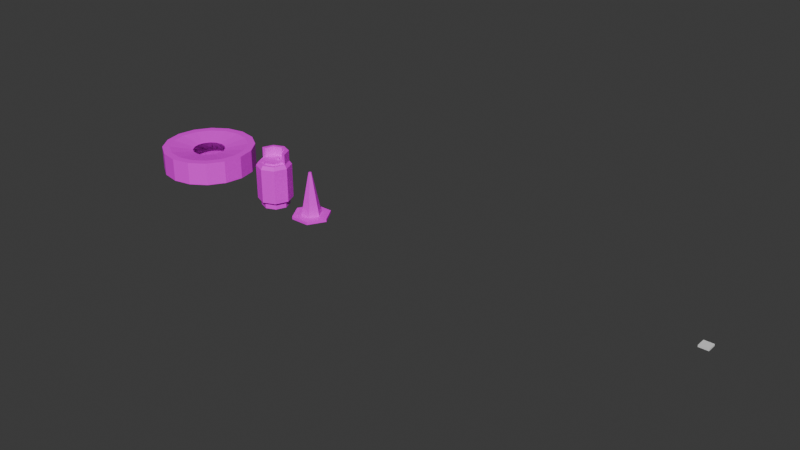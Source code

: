 # Source: randomProps.blend  (saved by Blender 4.1.24; exported with 4.5.12 LTS)
import bpy
from mathutils import Matrix  # noqa: F401  (used for matrix-valued properties, if any)

bpy.ops.wm.read_factory_settings(use_empty=True)
scene = bpy.context.scene
scene.name = 'Scene'

# ---- collections
col_collection = bpy.data.collections.new('Collection'); scene.collection.children.link(col_collection)

# ---- images (referenced by path relative to the original .blend; pixels are not part of the script)
import os
ASSET_DIR = os.environ.get("B2B_ASSET_DIR", "")  # directory of the original .blend (textures are referenced by path, not embedded)
HERE = os.path.dirname(os.path.abspath(__file__))  # packed textures are extracted next to this script under _unpacked/

def load_image(name, relpath, width, height, colorspace="sRGB"):
    """Load a texture the original file referenced (path relative to the .blend, or extracted next to this script)."""
    p = next((c for c in (os.path.join(HERE, relpath), os.path.join(ASSET_DIR, relpath)) if relpath and os.path.exists(c)), "")
    if p:
        img = bpy.data.images.load(p, check_existing=True)
        img.name = name
    else:  # same state as the original file: an image datablock whose file is absent (Cycles renders it pink)
        img = bpy.data.images.new(name, width, height)
        img.source = "FILE"
        img.filepath = "//" + (relpath or name)
    img.colorspace_settings.name = colorspace
    return img
img_sans_titre_png = load_image('Sans titre.png', 'Sans titre.png', 1024, 1024, 'sRGB')

# ---- materials (node trees are filled in below, after node groups)
mat_material_001 = bpy.data.materials.new('Material.001')
mat_material_001.use_transparent_shadow = False

# ---- material node trees
mat_material_001.use_nodes = True; mat_material_001.node_tree.nodes.clear()
_N = mat_material_001.node_tree.nodes; _L = mat_material_001.node_tree.links
n0 = _N.new('ShaderNodeBsdfPrincipled'); n0.name = 'Principled BSDF'; n0.location = (10, 300)
n1 = _N.new('ShaderNodeOutputMaterial'); n1.name = 'Material Output'; n1.location = (300, 300)
n2 = _N.new('ShaderNodeTexImage'); n2.name = 'Image Texture'; n2.location = (-473, 98)
n2.image = img_sans_titre_png
n2.interpolation = 'Closest'
_L.new(n0.outputs[0], n1.inputs[0])
_L.new(n2.outputs[0], n0.inputs[0])
n1.is_active_output = True

# ---- world
world_world = bpy.data.worlds.new('World'); scene.world = world_world
world_world.use_nodes = True; world_world.node_tree.nodes.clear()
_N = world_world.node_tree.nodes; _L = world_world.node_tree.links
n0 = _N.new('ShaderNodeOutputWorld'); n0.name = 'World Output'; n0.location = (300, 300)
n1 = _N.new('ShaderNodeBackground'); n1.name = 'Background'; n1.location = (10, 300)
n1.inputs[0].default_value = (0.05088, 0.05088, 0.05088, 1.0)
_L.new(n1.outputs[0], n0.inputs[0])
n0.is_active_output = True
world_world.color = (0.05088, 0.05088, 0.05088)
world_world.use_sun_shadow = False
world_world.sun_shadow_jitter_overblur = 0.0

# ---- meshes
me_cylinder = bpy.data.meshes.new('Cylinder')
me_cylinder.from_pydata([(6.687e-10, 0.7607, -0.7607), (6.687e-10, 0.7607, 0.7607), (0.2911, 0.7028, -0.7607), (0.2911, 0.7028, 0.7607), (0.5379, 0.5379, -0.7607), (0.5379, 0.5379, 0.7607), (0.7028, 0.2911, -0.7607), (0.7028, 0.2911, 0.7607), (0.7607, 4.458e-10, -0.7607), (0.7607, 4.458e-10, 0.7607), (0.7028, -0.2911, -0.7607), (0.7028, -0.2911, 0.7607), (0.5379, -0.5379, -0.7607), (0.5379, -0.5379, 0.7607), (0.2911, -0.7028, -0.7607), (0.2911, -0.7028, 0.7607), (6.687e-10, -0.7607, -0.7607), (6.687e-10, -0.7607, 0.7607), (-0.2911, -0.7028, -0.7607), (-0.2911, -0.7028, 0.7607), (-0.5379, -0.5379, -0.7607), (-0.5379, -0.5379, 0.7607), (-0.7028, -0.2911, -0.7607), (-0.7028, -0.2911, 0.7607), (-0.7607, 4.458e-10, -0.7607), (-0.7607, 4.458e-10, 0.7607), (-0.7028, 0.2911, -0.7607), (-0.7028, 0.2911, 0.7607), (-0.5379, 0.5379, -0.7607), (-0.5379, 0.5379, 0.7607), (-0.2911, 0.7028, -0.7607), (-0.2911, 0.7028, 0.7607), (0.2911, 0.7028, 1.134), (6.687e-10, 0.7607, 1.134), (-0.2911, 0.7028, 1.134), (-0.5379, 0.5379, 1.134), (-0.7028, 0.2911, 1.134), (-0.7607, 4.458e-10, 1.134), (-0.7028, -0.2911, 1.134), (-0.5379, -0.5379, 1.134), (-0.2911, -0.7028, 1.134), (6.687e-10, -0.7607, 1.134), (0.2911, -0.7028, 1.134), (0.5379, -0.5379, 1.134), (0.7028, -0.2911, 1.134), (0.7607, 4.458e-10, 1.134), (0.7028, 0.2911, 1.134), (0.5379, 0.5379, 1.134), (6.687e-10, 0.7607, -1.1), (0.2911, 0.7028, -1.1), (0.5379, 0.5379, -1.1), (0.7028, 0.2911, -1.1), (0.7607, 4.458e-10, -1.1), (0.7028, -0.2911, -1.1), (0.5379, -0.5379, -1.1), (0.2911, -0.7028, -1.1), (6.687e-10, -0.7607, -1.1), (-0.2911, -0.7028, -1.1), (-0.5379, -0.5379, -1.1), (-0.7028, -0.2911, -1.1), (-0.7607, 4.458e-10, -1.1), (-0.7028, 0.2911, -1.1), (-0.5379, 0.5379, -1.1), (-0.2911, 0.7028, -1.1), (0.2444, 0.5899, 1.134), (6.687e-10, 0.6385, 1.134), (-0.2444, 0.5899, 1.134), (-0.4515, 0.4515, 1.134), (-0.5899, 0.2444, 1.134), (-0.6385, 4.458e-10, 1.134), (-0.5899, -0.2444, 1.134), (-0.4515, -0.4515, 1.134), (-0.2444, -0.5899, 1.134), (6.687e-10, -0.6385, 1.134), (0.2444, -0.5899, 1.134), (0.4515, -0.4515, 1.134), (0.5899, -0.2444, 1.134), (0.6385, 4.458e-10, 1.134), (0.5899, 0.2444, 1.134), (0.4515, 0.4515, 1.134), (6.687e-10, 0.6385, -1.1), (0.2444, 0.5899, -1.1), (0.4515, 0.4515, -1.1), (0.5899, 0.2444, -1.1), (0.6385, 4.458e-10, -1.1), (0.5899, -0.2444, -1.1), (0.4515, -0.4515, -1.1), (0.2444, -0.5899, -1.1), (6.687e-10, -0.6385, -1.1), (-0.2444, -0.5899, -1.1), (-0.4515, -0.4515, -1.1), (-0.5899, -0.2444, -1.1), (-0.6385, 4.458e-10, -1.1), (-0.5899, 0.2444, -1.1), (-0.4515, 0.4515, -1.1), (-0.2444, 0.5899, -1.1), (0.1007, 0.2432, 0.7607), (6.687e-10, 0.2632, 0.7607), (-0.1007, 0.2432, 0.7607), (-0.1861, 0.1861, 0.7607), (-0.2432, 0.1007, 0.7607), (-0.2632, 4.458e-10, 0.7607), (-0.2432, -0.1007, 0.7607), (-0.1861, -0.1861, 0.7607), (-0.1007, -0.2432, 0.7607), (6.687e-10, -0.2632, 0.7607), (0.1007, -0.2432, 0.7607), (0.1861, -0.1861, 0.7607), (0.2432, -0.1007, 0.7607), (0.2632, 4.458e-10, 0.7607), (0.2432, 0.1007, 0.7607), (0.1861, 0.1861, 0.7607), (6.687e-10, 0.2632, -0.7607), (0.1007, 0.2432, -0.7607), (0.1861, 0.1861, -0.7607), (0.2432, 0.1007, -0.7607), (0.2632, 4.458e-10, -0.7607), (0.2432, -0.1007, -0.7607), (0.1861, -0.1861, -0.7607), (0.1007, -0.2432, -0.7607), (6.687e-10, -0.2632, -0.7607), (-0.1007, -0.2432, -0.7607), (-0.1861, -0.1861, -0.7607), (-0.2432, -0.1007, -0.7607), (-0.2632, 4.458e-10, -0.7607), (-0.2432, 0.1007, -0.7607), (-0.1861, 0.1861, -0.7607), (-0.1007, 0.2432, -0.7607)], [], [(0, 1, 3, 2), (2, 3, 5, 4), (4, 5, 7, 6), (6, 7, 9, 8), (8, 9, 11, 10), (10, 11, 13, 12), (12, 13, 15, 14), (14, 15, 17, 16), (16, 17, 19, 18), (18, 19, 21, 20), (20, 21, 23, 22), (22, 23, 25, 24), (24, 25, 27, 26), (26, 27, 29, 28), (28, 29, 31, 30), (30, 31, 1, 0), (3, 1, 33, 32), (1, 31, 34, 33), (31, 29, 35, 34), (29, 27, 36, 35), (27, 25, 37, 36), (25, 23, 38, 37), (23, 21, 39, 38), (21, 19, 40, 39), (19, 17, 41, 40), (17, 15, 42, 41), (15, 13, 43, 42), (13, 11, 44, 43), (11, 9, 45, 44), (9, 7, 46, 45), (7, 5, 47, 46), (5, 3, 32, 47), (0, 2, 49, 48), (2, 4, 50, 49), (4, 6, 51, 50), (6, 8, 52, 51), (8, 10, 53, 52), (10, 12, 54, 53), (12, 14, 55, 54), (14, 16, 56, 55), (16, 18, 57, 56), (18, 20, 58, 57), (20, 22, 59, 58), (22, 24, 60, 59), (24, 26, 61, 60), (26, 28, 62, 61), (28, 30, 63, 62), (30, 0, 48, 63), (32, 33, 65, 64), (33, 34, 66, 65), (34, 35, 67, 66), (35, 36, 68, 67), (36, 37, 69, 68), (37, 38, 70, 69), (38, 39, 71, 70), (39, 40, 72, 71), (40, 41, 73, 72), (41, 42, 74, 73), (42, 43, 75, 74), (43, 44, 76, 75), (44, 45, 77, 76), (45, 46, 78, 77), (46, 47, 79, 78), (47, 32, 64, 79), (48, 49, 81, 80), (49, 50, 82, 81), (50, 51, 83, 82), (51, 52, 84, 83), (52, 53, 85, 84), (53, 54, 86, 85), (54, 55, 87, 86), (55, 56, 88, 87), (56, 57, 89, 88), (57, 58, 90, 89), (58, 59, 91, 90), (59, 60, 92, 91), (60, 61, 93, 92), (61, 62, 94, 93), (62, 63, 95, 94), (63, 48, 80, 95), (64, 65, 97, 96), (65, 66, 98, 97), (66, 67, 99, 98), (67, 68, 100, 99), (68, 69, 101, 100), (69, 70, 102, 101), (70, 71, 103, 102), (71, 72, 104, 103), (72, 73, 105, 104), (73, 74, 106, 105), (74, 75, 107, 106), (75, 76, 108, 107), (76, 77, 109, 108), (77, 78, 110, 109), (78, 79, 111, 110), (79, 64, 96, 111), (80, 81, 113, 112), (81, 82, 114, 113), (82, 83, 115, 114), (83, 84, 116, 115), (84, 85, 117, 116), (85, 86, 118, 117), (86, 87, 119, 118), (87, 88, 120, 119), (88, 89, 121, 120), (89, 90, 122, 121), (90, 91, 123, 122), (91, 92, 124, 123), (92, 93, 125, 124), (93, 94, 126, 125), (94, 95, 127, 126), (95, 80, 112, 127)])
_uv = me_cylinder.uv_layers.new(name='UVMap')
_uv.uv.foreach_set('vector', [0.2458, 0.6877, 0.2458, 0.7461, 0.2386, 0.7461, 0.2386, 0.6877, 0.2386, 0.6877, 0.2386, 0.7461, 0.2313, 0.7461, 0.2313, 0.6877, 0.2313, 0.6877, 0.2313, 0.7461, 0.224, 0.7461, 0.224, 0.6877, 0.224, 0.6877, 0.224, 0.7461, 0.2167, 0.7461, 0.2167, 0.6877, 0.2167, 0.6877, 0.2167, 0.7461, 0.2094, 0.7461, 0.2094, 0.6877, 0.2094, 0.6877, 0.2094, 0.7461, 0.2021, 0.7461, 0.2021, 0.6877, 0.2021, 0.6877, 0.2021, 0.7461, 0.1948, 0.7461, 0.1948, 0.6877, 0.1948, 0.6877, 0.1948, 0.7461, 0.1875, 0.7461, 0.1875, 0.6877, 0.1875, 0.6877, 0.1875, 0.7461, 0.1802, 0.7461, 0.1802, 0.6877, 0.1802, 0.6877, 0.1802, 0.7461, 0.1729, 0.7461, 0.1729, 0.6877, 0.1729, 0.6877, 0.1729, 0.7461, 0.1656, 0.7461, 0.1656, 0.6877, 0.1656, 0.6877, 0.1656, 0.7461, 0.1583, 0.7461, 0.1583, 0.6877, 0.1583, 0.6877, 0.1583, 0.7461, 0.151, 0.7461, 0.151, 0.6877, 0.151, 0.6877, 0.151, 0.7461, 0.1437, 0.7461, 0.1437, 0.6877, 0.1437, 0.6877, 0.1437, 0.7461, 0.1364, 0.7461, 0.1364, 0.6877, 0.1364, 0.6877, 0.1364, 0.7461, 0.1291, 0.7461, 0.1291, 0.6877, 0.169, 0.6844, 0.1583, 0.6866, 0.1583, 0.6866, 0.169, 0.6844, 0.1583, 0.6866, 0.1476, 0.6844, 0.1476, 0.6844, 0.1583, 0.6866, 0.1476, 0.6844, 0.1385, 0.6784, 0.1385, 0.6784, 0.1476, 0.6844, 0.1385, 0.6784, 0.1324, 0.6693, 0.1324, 0.6693, 0.1385, 0.6784, 0.1324, 0.6693, 0.1303, 0.6586, 0.1303, 0.6586, 0.1324, 0.6693, 0.1303, 0.6586, 0.1324, 0.6478, 0.1324, 0.6478, 0.1303, 0.6586, 0.1324, 0.6478, 0.1385, 0.6387, 0.1385, 0.6387, 0.1324, 0.6478, 0.1385, 0.6387, 0.1476, 0.6327, 0.1476, 0.6327, 0.1385, 0.6387, 0.1476, 0.6327, 0.1583, 0.6305, 0.1583, 0.6305, 0.1476, 0.6327, 0.1583, 0.6305, 0.169, 0.6327, 0.169, 0.6327, 0.1583, 0.6305, 0.169, 0.6327, 0.1781, 0.6387, 0.1781, 0.6387, 0.169, 0.6327, 0.1781, 0.6387, 0.1842, 0.6478, 0.1842, 0.6478, 0.1781, 0.6387, 0.1842, 0.6478, 0.1863, 0.6586, 0.1863, 0.6586, 0.1842, 0.6478, 0.1863, 0.6586, 0.1842, 0.6693, 0.1842, 0.6693, 0.1863, 0.6586, 0.1842, 0.6693, 0.1781, 0.6784, 0.1781, 0.6784, 0.1842, 0.6693, 0.1781, 0.6784, 0.169, 0.6844, 0.169, 0.6844, 0.1781, 0.6784, 0.2167, 0.6866, 0.2274, 0.6844, 0.2274, 0.6844, 0.2167, 0.6866, 0.2274, 0.6844, 0.2365, 0.6784, 0.2365, 0.6784, 0.2274, 0.6844, 0.2365, 0.6784, 0.2425, 0.6693, 0.2425, 0.6693, 0.2365, 0.6784, 0.2425, 0.6693, 0.2447, 0.6586, 0.2447, 0.6586, 0.2425, 0.6693, 0.2447, 0.6586, 0.2425, 0.6478, 0.2425, 0.6478, 0.2447, 0.6586, 0.2425, 0.6478, 0.2365, 0.6387, 0.2365, 0.6387, 0.2425, 0.6478, 0.2365, 0.6387, 0.2274, 0.6327, 0.2274, 0.6327, 0.2365, 0.6387, 0.2274, 0.6327, 0.2167, 0.6305, 0.2167, 0.6305, 0.2274, 0.6327, 0.2167, 0.6305, 0.2059, 0.6327, 0.2059, 0.6327, 0.2167, 0.6305, 0.2059, 0.6327, 0.1969, 0.6387, 0.1969, 0.6387, 0.2059, 0.6327, 0.1969, 0.6387, 0.1908, 0.6478, 0.1908, 0.6478, 0.1969, 0.6387, 0.1908, 0.6478, 0.1886, 0.6586, 0.1886, 0.6586, 0.1908, 0.6478, 0.1886, 0.6586, 0.1908, 0.6693, 0.1908, 0.6693, 0.1886, 0.6586, 0.1908, 0.6693, 0.1969, 0.6784, 0.1969, 0.6784, 0.1908, 0.6693, 0.1969, 0.6784, 0.2059, 0.6844, 0.2059, 0.6844, 0.1969, 0.6784, 0.2059, 0.6844, 0.2167, 0.6866, 0.2167, 0.6866, 0.2059, 0.6844, 0.169, 0.6844, 0.1583, 0.6866, 0.1583, 0.6821, 0.1673, 0.6803, 0.1583, 0.6866, 0.1476, 0.6844, 0.1493, 0.6803, 0.1583, 0.6821, 0.1476, 0.6844, 0.1385, 0.6784, 0.1417, 0.6752, 0.1493, 0.6803, 0.1385, 0.6784, 0.1324, 0.6693, 0.1366, 0.6676, 0.1417, 0.6752, 0.1324, 0.6693, 0.1303, 0.6586, 0.1348, 0.6586, 0.1366, 0.6676, 0.1303, 0.6586, 0.1324, 0.6478, 0.1366, 0.6496, 0.1348, 0.6586, 0.1324, 0.6478, 0.1385, 0.6387, 0.1417, 0.6419, 0.1366, 0.6496, 0.1385, 0.6387, 0.1476, 0.6327, 0.1493, 0.6368, 0.1417, 0.6419, 0.1476, 0.6327, 0.1583, 0.6305, 0.1583, 0.635, 0.1493, 0.6368, 0.1583, 0.6305, 0.169, 0.6327, 0.1673, 0.6368, 0.1583, 0.635, 0.169, 0.6327, 0.1781, 0.6387, 0.1749, 0.6419, 0.1673, 0.6368, 0.1781, 0.6387, 0.1842, 0.6478, 0.18, 0.6496, 0.1749, 0.6419, 0.1842, 0.6478, 0.1863, 0.6586, 0.1818, 0.6586, 0.18, 0.6496, 0.1863, 0.6586, 0.1842, 0.6693, 0.18, 0.6676, 0.1818, 0.6586, 0.1842, 0.6693, 0.1781, 0.6784, 0.1749, 0.6752, 0.18, 0.6676, 0.1781, 0.6784, 0.169, 0.6844, 0.1673, 0.6803, 0.1749, 0.6752, 0.2167, 0.6866, 0.2274, 0.6844, 0.2257, 0.6803, 0.2167, 0.6821, 0.2274, 0.6844, 0.2365, 0.6784, 0.2333, 0.6752, 0.2257, 0.6803, 0.2365, 0.6784, 0.2425, 0.6693, 0.2384, 0.6676, 0.2333, 0.6752, 0.2425, 0.6693, 0.2447, 0.6586, 0.2402, 0.6586, 0.2384, 0.6676, 0.2447, 0.6586, 0.2425, 0.6478, 0.2384, 0.6496, 0.2402, 0.6586, 0.2425, 0.6478, 0.2365, 0.6387, 0.2333, 0.6419, 0.2384, 0.6496, 0.2365, 0.6387, 0.2274, 0.6327, 0.2257, 0.6368, 0.2333, 0.6419, 0.2274, 0.6327, 0.2167, 0.6305, 0.2167, 0.635, 0.2257, 0.6368, 0.2167, 0.6305, 0.2059, 0.6327, 0.2077, 0.6368, 0.2167, 0.635, 0.2059, 0.6327, 0.1969, 0.6387, 0.2, 0.6419, 0.2077, 0.6368, 0.1969, 0.6387, 0.1908, 0.6478, 0.1949, 0.6496, 0.2, 0.6419, 0.1908, 0.6478, 0.1886, 0.6586, 0.1931, 0.6586, 0.1949, 0.6496, 0.1886, 0.6586, 0.1908, 0.6693, 0.1949, 0.6676, 0.1931, 0.6586, 0.1908, 0.6693, 0.1969, 0.6784, 0.2, 0.6752, 0.1949, 0.6676, 0.1969, 0.6784, 0.2059, 0.6844, 0.2077, 0.6803, 0.2, 0.6752, 0.2059, 0.6844, 0.2167, 0.6866, 0.2167, 0.6821, 0.2077, 0.6803, 0.1673, 0.6803, 0.1583, 0.6821, 0.1583, 0.6683, 0.162, 0.6675, 0.1583, 0.6821, 0.1493, 0.6803, 0.1546, 0.6675, 0.1583, 0.6683, 0.1493, 0.6803, 0.1417, 0.6752, 0.1514, 0.6654, 0.1546, 0.6675, 0.1417, 0.6752, 0.1366, 0.6676, 0.1493, 0.6623, 0.1514, 0.6654, 0.1366, 0.6676, 0.1348, 0.6586, 0.1486, 0.6586, 0.1493, 0.6623, 0.1348, 0.6586, 0.1366, 0.6496, 0.1493, 0.6548, 0.1486, 0.6586, 0.1366, 0.6496, 0.1417, 0.6419, 0.1514, 0.6517, 0.1493, 0.6548, 0.1417, 0.6419, 0.1493, 0.6368, 0.1546, 0.6496, 0.1514, 0.6517, 0.1493, 0.6368, 0.1583, 0.635, 0.1583, 0.6489, 0.1546, 0.6496, 0.1583, 0.635, 0.1673, 0.6368, 0.162, 0.6496, 0.1583, 0.6489, 0.1673, 0.6368, 0.1749, 0.6419, 0.1652, 0.6517, 0.162, 0.6496, 0.1749, 0.6419, 0.18, 0.6496, 0.1673, 0.6548, 0.1652, 0.6517, 0.18, 0.6496, 0.1818, 0.6586, 0.168, 0.6586, 0.1673, 0.6548, 0.1818, 0.6586, 0.18, 0.6676, 0.1673, 0.6623, 0.168, 0.6586, 0.18, 0.6676, 0.1749, 0.6752, 0.1652, 0.6654, 0.1673, 0.6623, 0.1749, 0.6752, 0.1673, 0.6803, 0.162, 0.6675, 0.1652, 0.6654, 0.2167, 0.6821, 0.2257, 0.6803, 0.2204, 0.6675, 0.2167, 0.6683, 0.2257, 0.6803, 0.2333, 0.6752, 0.2235, 0.6654, 0.2204, 0.6675, 0.2333, 0.6752, 0.2384, 0.6676, 0.2256, 0.6623, 0.2235, 0.6654, 0.2384, 0.6676, 0.2402, 0.6586, 0.2264, 0.6586, 0.2256, 0.6623, 0.2402, 0.6586, 0.2384, 0.6496, 0.2256, 0.6548, 0.2264, 0.6586, 0.2384, 0.6496, 0.2333, 0.6419, 0.2235, 0.6517, 0.2256, 0.6548, 0.2333, 0.6419, 0.2257, 0.6368, 0.2204, 0.6496, 0.2235, 0.6517, 0.2257, 0.6368, 0.2167, 0.635, 0.2167, 0.6489, 0.2204, 0.6496, 0.2167, 0.635, 0.2077, 0.6368, 0.213, 0.6496, 0.2167, 0.6489, 0.2077, 0.6368, 0.2, 0.6419, 0.2098, 0.6517, 0.213, 0.6496, 0.2, 0.6419, 0.1949, 0.6496, 0.2077, 0.6548, 0.2098, 0.6517, 0.1949, 0.6496, 0.1931, 0.6586, 0.207, 0.6586, 0.2077, 0.6548, 0.1931, 0.6586, 0.1949, 0.6676, 0.2077, 0.6623, 0.207, 0.6586, 0.1949, 0.6676, 0.2, 0.6752, 0.2098, 0.6654, 0.2077, 0.6623, 0.2, 0.6752, 0.2077, 0.6803, 0.213, 0.6675, 0.2098, 0.6654, 0.2077, 0.6803, 0.2167, 0.6821, 0.2167, 0.6683, 0.213, 0.6675])
me_cylinder.materials.append(mat_material_001)
me_cylinder.update()
me_cylinder_001 = bpy.data.meshes.new('Cylinder.001')
me_cylinder_001.from_pydata([(0.0, 1.0, -1.0), (0.0, 1.0, 1.0), (0.7071, 0.7071, -1.0), (0.7071, 0.7071, 1.0), (1.0, 0.0, -1.0), (1.0, 0.0, 1.0), (0.7071, -0.7071, -1.0), (0.7071, -0.7071, 1.0), (0.0, -1.0, -1.0), (0.0, -1.0, 1.0), (-0.7071, -0.7071, -1.0), (-0.7071, -0.7071, 1.0), (-1.0, 0.0, -1.0), (-1.0, 0.0, 1.0), (-0.7071, 0.7071, -1.0), (-0.7071, 0.7071, 1.0), (0.0, 0.8078, -1.0), (0.5712, 0.5712, -1.0), (0.8078, 0.0, -1.0), (0.5712, -0.5712, -1.0), (0.0, -0.8078, -1.0), (-0.5712, -0.5712, -1.0), (-0.8078, 0.0, -1.0), (-0.5712, 0.5712, -1.0), (2.679e-08, 0.8078, -1.415), (0.5712, 0.5712, -1.415), (-0.5712, 0.5712, -1.415), (0.8078, 0.0, -1.415), (0.5712, -0.5712, -1.415), (2.679e-08, -0.8078, -1.415), (-0.5712, -0.5712, -1.415), (-0.8078, 0.0, -1.415), (0.4587, 0.4587, 1.198), (0.0, 0.6487, 1.198), (-0.4587, 0.4587, 1.198), (-0.6487, 0.0, 1.198), (-0.4587, -0.4587, 1.198), (0.0, -0.6487, 1.198), (0.4587, -0.4587, 1.198), (0.6487, 0.0, 1.198), (0.6071, 0.6071, 1.198), (0.0, 0.8585, 1.198), (0.8585, 0.0, 1.198), (-0.6071, 0.6071, 1.198), (-0.8585, 0.0, 1.198), (-0.6071, -0.6071, 1.198), (0.0, -0.8585, 1.198), (0.6071, -0.6071, 1.198), (0.6071, 0.6071, 1.198), (0.0, 0.8585, 1.198), (0.8585, 0.0, 1.198), (-0.6071, 0.6071, 1.198), (-0.8585, 0.0, 1.198), (-0.6071, -0.6071, 1.198), (0.0, -0.8585, 1.198), (0.6071, -0.6071, 1.198), (0.4378, 0.4079, 1.286), (0.1874, 0.5116, 1.286), (0.5415, 0.1575, 1.286), (-0.06296, 0.4079, 1.286), (-0.1667, 0.1575, 1.286), (-0.06296, -0.09285, 1.286), (0.1874, -0.1966, 1.286), (0.4378, -0.09285, 1.286), (0.6071, 0.6071, 1.807), (0.0, 0.8585, 1.807), (0.8585, 0.0, 1.807), (-0.6071, 0.6071, 1.807), (-0.8585, 0.0, 1.807), (0.4587, 0.4587, 1.807), (0.0, 0.6487, 1.807), (0.6487, 0.0, 1.807), (-0.4587, 0.4587, 1.807), (-0.6487, 0.0, 1.807), (0.4587, 0.4587, 1.286), (0.0, 0.6487, 1.286), (0.6487, 0.0, 1.286), (-0.4587, 0.4587, 1.286), (-0.6487, 0.0, 1.286), (-0.4587, -0.4587, 1.286), (0.0, -0.6487, 1.286), (0.4587, -0.4587, 1.286), (0.2344, 0.2045, 1.286), (0.1874, 0.224, 1.286), (0.1405, 0.2045, 1.286), (0.121, 0.1575, 1.286), (0.1405, 0.1106, 1.286), (0.1874, 0.09111, 1.286), (0.2344, 0.1106, 1.286), (0.2538, 0.1575, 1.286), (0.2344, 0.2045, 1.439), (0.1874, 0.224, 1.439), (0.2538, 0.1575, 1.439), (0.1405, 0.2045, 1.439), (0.121, 0.1575, 1.439), (0.1405, 0.1106, 1.439), (0.1874, 0.09111, 1.439), (0.2344, 0.1106, 1.439)], [], [(0, 1, 3, 2), (2, 3, 5, 4), (4, 5, 7, 6), (6, 7, 9, 8), (8, 9, 11, 10), (10, 11, 13, 12), (34, 35, 78, 77), (12, 13, 15, 14), (14, 15, 1, 0), (19, 20, 29, 28), (0, 2, 17, 16), (2, 4, 18, 17), (4, 6, 19, 18), (6, 8, 20, 19), (8, 10, 21, 20), (10, 12, 22, 21), (12, 14, 23, 22), (14, 0, 16, 23), (24, 25, 27, 28, 29, 30, 31, 26), (17, 18, 27, 25), (16, 17, 25, 24), (22, 23, 26, 31), (20, 21, 30, 29), (18, 19, 28, 27), (23, 16, 24, 26), (21, 22, 31, 30), (3, 1, 41, 40), (1, 15, 43, 41), (15, 13, 44, 43), (13, 11, 45, 44), (11, 9, 46, 45), (9, 7, 47, 46), (7, 5, 42, 47), (5, 3, 40, 42), (49, 48, 40, 41), (48, 50, 42, 40), (51, 49, 41, 43), (52, 51, 43, 44), (53, 52, 44, 45), (54, 53, 45, 46), (55, 54, 46, 47), (50, 55, 47, 42), (52, 35, 73, 68), (32, 39, 71, 69), (48, 49, 65, 64), (51, 52, 68, 67), (36, 35, 52, 53), (37, 36, 53, 54), (38, 37, 54, 55), (39, 38, 55, 50), (84, 85, 94, 93), (39, 32, 74, 76), (37, 38, 81, 80), (35, 36, 79, 78), (33, 34, 77, 75), (32, 33, 75, 74), (38, 39, 76, 81), (36, 37, 80, 79), (70, 69, 64, 65), (69, 71, 66, 64), (72, 70, 65, 67), (73, 72, 67, 68), (50, 48, 64, 66), (34, 33, 70, 72), (49, 51, 67, 65), (35, 34, 72, 73), (39, 50, 66, 71), (33, 32, 69, 70), (57, 56, 74, 75), (56, 58, 76, 74), (59, 57, 75, 77), (60, 59, 77, 78), (61, 60, 78, 79), (62, 61, 79, 80), (63, 62, 80, 81), (58, 63, 81, 76), (56, 57, 83, 82), (57, 59, 84, 83), (59, 60, 85, 84), (60, 61, 86, 85), (61, 62, 87, 86), (62, 63, 88, 87), (63, 58, 89, 88), (58, 56, 82, 89), (90, 91, 93, 94, 95, 96, 97, 92), (89, 82, 90, 92), (87, 88, 97, 96), (85, 86, 95, 94), (83, 84, 93, 91), (82, 83, 91, 90), (88, 89, 92, 97), (86, 87, 96, 95)])
_uv = me_cylinder_001.uv_layers.new(name='UVMap')
_uv.uv.foreach_set('vector', [0.1195, 0.6845, 0.1195, 0.7394, 0.1058, 0.7394, 0.1058, 0.6845, 0.1058, 0.6845, 0.1058, 0.7394, 0.09205, 0.7394, 0.09205, 0.6845, 0.09205, 0.6845, 0.09205, 0.7394, 0.07833, 0.7394, 0.07833, 0.6845, 0.07833, 0.6845, 0.07833, 0.7394, 0.0646, 0.7394, 0.0646, 0.6845, 0.0646, 0.6845, 0.0646, 0.7394, 0.05087, 0.7394, 0.05087, 0.6845, 0.05087, 0.6845, 0.05087, 0.7394, 0.03714, 0.7394, 0.03714, 0.6845, 0.02505, 0.6692, 0.02004, 0.6571, 0.02004, 0.6571, 0.02505, 0.6692, 0.03714, 0.6845, 0.03714, 0.7394, 0.02341, 0.7394, 0.02341, 0.6845, 0.02341, 0.6845, 0.02341, 0.7394, 0.00968, 0.7394, 0.00968, 0.6845, 0.1071, 0.642, 0.09205, 0.6358, 0.09205, 0.6358, 0.1071, 0.642, 0.09205, 0.6834, 0.1107, 0.6757, 0.1071, 0.6721, 0.09205, 0.6784, 0.1107, 0.6757, 0.1184, 0.6571, 0.1133, 0.6571, 0.1071, 0.6721, 0.1184, 0.6571, 0.1107, 0.6384, 0.1071, 0.642, 0.1133, 0.6571, 0.1107, 0.6384, 0.09205, 0.6307, 0.09205, 0.6358, 0.1071, 0.642, 0.09205, 0.6307, 0.07342, 0.6384, 0.077, 0.642, 0.09205, 0.6358, 0.07342, 0.6384, 0.06569, 0.6571, 0.07076, 0.6571, 0.077, 0.642, 0.06569, 0.6571, 0.07342, 0.6757, 0.077, 0.6721, 0.07076, 0.6571, 0.07342, 0.6757, 0.09205, 0.6834, 0.09205, 0.6784, 0.077, 0.6721, 0.09205, 0.6784, 0.1071, 0.6721, 0.1133, 0.6571, 0.1071, 0.642, 0.09205, 0.6358, 0.077, 0.642, 0.07076, 0.6571, 0.077, 0.6721, 0.1071, 0.6721, 0.1133, 0.6571, 0.1133, 0.6571, 0.1071, 0.6721, 0.09205, 0.6784, 0.1071, 0.6721, 0.1071, 0.6721, 0.09205, 0.6784, 0.07076, 0.6571, 0.077, 0.6721, 0.077, 0.6721, 0.07076, 0.6571, 0.09205, 0.6358, 0.077, 0.642, 0.077, 0.642, 0.09205, 0.6358, 0.1133, 0.6571, 0.1071, 0.642, 0.1071, 0.642, 0.1133, 0.6571, 0.077, 0.6721, 0.09205, 0.6784, 0.09205, 0.6784, 0.077, 0.6721, 0.077, 0.642, 0.07076, 0.6571, 0.07076, 0.6571, 0.077, 0.642, 0.05578, 0.6757, 0.03714, 0.6834, 0.03714, 0.6797, 0.05314, 0.6731, 0.03714, 0.6834, 0.0185, 0.6757, 0.02114, 0.6731, 0.03714, 0.6797, 0.0185, 0.6757, 0.01078, 0.6571, 0.01451, 0.6571, 0.02114, 0.6731, 0.01078, 0.6571, 0.0185, 0.6384, 0.02114, 0.6411, 0.01451, 0.6571, 0.0185, 0.6384, 0.03714, 0.6307, 0.03714, 0.6344, 0.02114, 0.6411, 0.03714, 0.6307, 0.05578, 0.6384, 0.05314, 0.6411, 0.03714, 0.6344, 0.05578, 0.6384, 0.0635, 0.6571, 0.05977, 0.6571, 0.05314, 0.6411, 0.0635, 0.6571, 0.05578, 0.6757, 0.05314, 0.6731, 0.05977, 0.6571, 0.03714, 0.6797, 0.05314, 0.6731, 0.05314, 0.6731, 0.03714, 0.6797, 0.05314, 0.6731, 0.05977, 0.6571, 0.05977, 0.6571, 0.05314, 0.6731, 0.02114, 0.6731, 0.03714, 0.6797, 0.03714, 0.6797, 0.02114, 0.6731, 0.01451, 0.6571, 0.02114, 0.6731, 0.02114, 0.6731, 0.01451, 0.6571, 0.02114, 0.6411, 0.01451, 0.6571, 0.01451, 0.6571, 0.02114, 0.6411, 0.03714, 0.6344, 0.02114, 0.6411, 0.02114, 0.6411, 0.03714, 0.6344, 0.05314, 0.6411, 0.03714, 0.6344, 0.03714, 0.6344, 0.05314, 0.6411, 0.05977, 0.6571, 0.05314, 0.6411, 0.05314, 0.6411, 0.05977, 0.6571, 0.01451, 0.6571, 0.02004, 0.6571, 0.02004, 0.6571, 0.01451, 0.6571, 0.04923, 0.6692, 0.05424, 0.6571, 0.05424, 0.6571, 0.04923, 0.6692, 0.05314, 0.6731, 0.03714, 0.6797, 0.03714, 0.6797, 0.05314, 0.6731, 0.02114, 0.6731, 0.01451, 0.6571, 0.01451, 0.6571, 0.02114, 0.6731, 0.02505, 0.645, 0.02004, 0.6571, 0.01451, 0.6571, 0.02114, 0.6411, 0.03714, 0.64, 0.02505, 0.645, 0.02114, 0.6411, 0.03714, 0.6344, 0.04923, 0.645, 0.03714, 0.64, 0.03714, 0.6344, 0.05314, 0.6411, 0.05424, 0.6571, 0.04923, 0.645, 0.05314, 0.6411, 0.05977, 0.6571, 0.0359, 0.6583, 0.03539, 0.6571, 0.03539, 0.6571, 0.0359, 0.6583, 0.05424, 0.6571, 0.04923, 0.6692, 0.04923, 0.6692, 0.05424, 0.6571, 0.03714, 0.64, 0.04923, 0.645, 0.04923, 0.645, 0.03714, 0.64, 0.02004, 0.6571, 0.02505, 0.645, 0.02505, 0.645, 0.02004, 0.6571, 0.03714, 0.6742, 0.02505, 0.6692, 0.02505, 0.6692, 0.03714, 0.6742, 0.04923, 0.6692, 0.03714, 0.6742, 0.03714, 0.6742, 0.04923, 0.6692, 0.04923, 0.645, 0.05424, 0.6571, 0.05424, 0.6571, 0.04923, 0.645, 0.02505, 0.645, 0.03714, 0.64, 0.03714, 0.64, 0.02505, 0.645, 0.03714, 0.6742, 0.04923, 0.6692, 0.05314, 0.6731, 0.03714, 0.6797, 0.04923, 0.6692, 0.05424, 0.6571, 0.05977, 0.6571, 0.05314, 0.6731, 0.02505, 0.6692, 0.03714, 0.6742, 0.03714, 0.6797, 0.02114, 0.6731, 0.02004, 0.6571, 0.02505, 0.6692, 0.02114, 0.6731, 0.01451, 0.6571, 0.05977, 0.6571, 0.05314, 0.6731, 0.05314, 0.6731, 0.05977, 0.6571, 0.02505, 0.6692, 0.03714, 0.6742, 0.03714, 0.6742, 0.02505, 0.6692, 0.03714, 0.6797, 0.02114, 0.6731, 0.02114, 0.6731, 0.03714, 0.6797, 0.02004, 0.6571, 0.02505, 0.6692, 0.02505, 0.6692, 0.02004, 0.6571, 0.05424, 0.6571, 0.05977, 0.6571, 0.05977, 0.6571, 0.05424, 0.6571, 0.03714, 0.6742, 0.04923, 0.6692, 0.04923, 0.6692, 0.03714, 0.6742, 0.03714, 0.6664, 0.04374, 0.6637, 0.04923, 0.6692, 0.03714, 0.6742, 0.04374, 0.6637, 0.04647, 0.6571, 0.05424, 0.6571, 0.04923, 0.6692, 0.03054, 0.6637, 0.03714, 0.6664, 0.03714, 0.6742, 0.02505, 0.6692, 0.0278, 0.6571, 0.03054, 0.6637, 0.02505, 0.6692, 0.02004, 0.6571, 0.03054, 0.6505, 0.0278, 0.6571, 0.02004, 0.6571, 0.02505, 0.645, 0.03714, 0.6477, 0.03054, 0.6505, 0.02505, 0.645, 0.03714, 0.64, 0.04374, 0.6505, 0.03714, 0.6477, 0.03714, 0.64, 0.04923, 0.645, 0.04647, 0.6571, 0.04374, 0.6505, 0.04923, 0.645, 0.05424, 0.6571, 0.04374, 0.6637, 0.03714, 0.6664, 0.03714, 0.6588, 0.03838, 0.6583, 0.03714, 0.6664, 0.03054, 0.6637, 0.0359, 0.6583, 0.03714, 0.6588, 0.03054, 0.6637, 0.0278, 0.6571, 0.03539, 0.6571, 0.0359, 0.6583, 0.0278, 0.6571, 0.03054, 0.6505, 0.0359, 0.6558, 0.03539, 0.6571, 0.03054, 0.6505, 0.03714, 0.6477, 0.03714, 0.6553, 0.0359, 0.6558, 0.03714, 0.6477, 0.04374, 0.6505, 0.03838, 0.6558, 0.03714, 0.6553, 0.04374, 0.6505, 0.04647, 0.6571, 0.03889, 0.6571, 0.03838, 0.6558, 0.04647, 0.6571, 0.04374, 0.6637, 0.03838, 0.6583, 0.03889, 0.6571, 0.03838, 0.6583, 0.03714, 0.6588, 0.0359, 0.6583, 0.03539, 0.6571, 0.0359, 0.6558, 0.03714, 0.6553, 0.03838, 0.6558, 0.03889, 0.6571, 0.03889, 0.6571, 0.03838, 0.6583, 0.03838, 0.6583, 0.03889, 0.6571, 0.03714, 0.6553, 0.03838, 0.6558, 0.03838, 0.6558, 0.03714, 0.6553, 0.03539, 0.6571, 0.0359, 0.6558, 0.0359, 0.6558, 0.03539, 0.6571, 0.03714, 0.6588, 0.0359, 0.6583, 0.0359, 0.6583, 0.03714, 0.6588, 0.03838, 0.6583, 0.03714, 0.6588, 0.03714, 0.6588, 0.03838, 0.6583, 0.03838, 0.6558, 0.03889, 0.6571, 0.03889, 0.6571, 0.03838, 0.6558, 0.0359, 0.6558, 0.03714, 0.6553, 0.03714, 0.6553, 0.0359, 0.6558])
me_cylinder_001.materials.append(mat_material_001)
me_cylinder_001.update()
me_cylinder_002 = bpy.data.meshes.new('Cylinder.002')
me_cylinder_002.from_pydata([(-1.0, 0.0, -1.0), (-1.0, 0.0, 1.0), (-0.5, 0.866, -1.0), (-0.5, 0.866, 1.0), (0.5, 0.866, -1.0), (0.5, 0.866, 1.0), (1.0, 0.0, -1.0), (1.0, 0.0, 1.0), (0.5, -0.866, -1.0), (0.5, -0.866, 1.0), (-0.5, -0.866, -1.0), (-0.5, -0.866, 1.0), (-0.2611, 0.4522, 1.0), (-0.5221, -5.96e-08, 1.0), (-0.2611, -0.4522, 1.0), (0.2611, -0.4522, 1.0), (0.5221, 0.0, 1.0), (0.2611, 0.4522, 1.0), (-0.2611, 0.4522, 1.0), (-0.5221, -5.96e-08, 1.0), (0.2611, 0.4522, 1.0), (-0.2611, -0.4522, 1.0), (0.2611, -0.4522, 1.0), (0.5221, 0.0, 1.0), (-0.03965, 0.06868, 31.98), (-0.07931, -1.49e-08, 31.98), (0.03965, 0.06868, 31.98), (-0.03965, -0.06868, 31.98), (0.03965, -0.06868, 31.98), (0.07931, -7.451e-09, 31.98)], [], [(0, 1, 3, 2), (2, 3, 5, 4), (4, 5, 7, 6), (6, 7, 9, 8), (15, 16, 23, 22), (8, 9, 11, 10), (10, 11, 1, 0), (0, 2, 4, 6, 8, 10), (3, 1, 13, 12), (1, 11, 14, 13), (11, 9, 15, 14), (9, 7, 16, 15), (7, 5, 17, 16), (5, 3, 12, 17), (22, 23, 29, 28), (13, 14, 21, 19), (12, 13, 19, 18), (16, 17, 20, 23), (14, 15, 22, 21), (17, 12, 18, 20), (24, 25, 27, 28, 29, 26), (19, 21, 27, 25), (18, 19, 25, 24), (23, 20, 26, 29), (21, 22, 28, 27), (20, 18, 24, 26)])
_uv = me_cylinder_002.uv_layers.new(name='UVMap')
_uv.uv.foreach_set('vector', [0.3696, 0.814, 0.3696, 0.8716, 0.3504, 0.8716, 0.3504, 0.814, 0.3504, 0.814, 0.3504, 0.8716, 0.3312, 0.8716, 0.3312, 0.814, 0.3312, 0.814, 0.3312, 0.8716, 0.312, 0.8716, 0.312, 0.814, 0.312, 0.814, 0.312, 0.8716, 0.2928, 0.8716, 0.2928, 0.814, 0.2707, 0.778, 0.2832, 0.7707, 0.2832, 0.7707, 0.2707, 0.778, 0.2928, 0.814, 0.2928, 0.8716, 0.2736, 0.8716, 0.2736, 0.814, 0.2736, 0.814, 0.2736, 0.8716, 0.2544, 0.8716, 0.2544, 0.814, 0.3408, 0.8128, 0.3648, 0.799, 0.3648, 0.7713, 0.3408, 0.7575, 0.3169, 0.7713, 0.3169, 0.799, 0.3072, 0.799, 0.2832, 0.8128, 0.2832, 0.7996, 0.2957, 0.7924, 0.2832, 0.8128, 0.2592, 0.799, 0.2707, 0.7924, 0.2832, 0.7996, 0.2592, 0.799, 0.2592, 0.7713, 0.2707, 0.778, 0.2707, 0.7924, 0.2592, 0.7713, 0.2832, 0.7575, 0.2832, 0.7707, 0.2707, 0.778, 0.2832, 0.7575, 0.3072, 0.7713, 0.2957, 0.778, 0.2832, 0.7707, 0.3072, 0.7713, 0.3072, 0.799, 0.2957, 0.7924, 0.2957, 0.778, 0.2707, 0.778, 0.2832, 0.7707, 0.2832, 0.7707, 0.2707, 0.778, 0.2832, 0.7996, 0.2707, 0.7924, 0.2707, 0.7924, 0.2832, 0.7996, 0.2957, 0.7924, 0.2832, 0.7996, 0.2832, 0.7996, 0.2957, 0.7924, 0.2832, 0.7707, 0.2957, 0.778, 0.2957, 0.778, 0.2832, 0.7707, 0.2707, 0.7924, 0.2707, 0.778, 0.2707, 0.778, 0.2707, 0.7924, 0.2957, 0.778, 0.2957, 0.7924, 0.2957, 0.7924, 0.2957, 0.778, 0.2957, 0.7924, 0.2832, 0.7996, 0.2707, 0.7924, 0.2707, 0.778, 0.2832, 0.7707, 0.2957, 0.778, 0.2832, 0.7996, 0.2707, 0.7924, 0.2707, 0.7924, 0.2832, 0.7996, 0.2957, 0.7924, 0.2832, 0.7996, 0.2832, 0.7996, 0.2957, 0.7924, 0.2832, 0.7707, 0.2957, 0.778, 0.2957, 0.778, 0.2832, 0.7707, 0.2707, 0.7924, 0.2707, 0.778, 0.2707, 0.778, 0.2707, 0.7924, 0.2957, 0.778, 0.2957, 0.7924, 0.2957, 0.7924, 0.2957, 0.778])
me_cylinder_002.materials.append(mat_material_001)
me_cylinder_002.update()
me_cube_005 = bpy.data.meshes.new('Cube.005')
me_cube_005.from_pydata([(-1.0, -1.0, -1.0), (-1.0, -1.0, 1.0), (-1.0, 1.0, -1.0), (-1.0, 1.0, 1.0), (1.0, -1.0, -1.0), (1.0, -1.0, 1.0), (1.0, 1.0, -1.0), (1.0, 1.0, 1.0)], [], [(0, 1, 3, 2), (2, 3, 7, 6), (6, 7, 5, 4), (4, 5, 1, 0), (2, 6, 4, 0), (7, 3, 1, 5)])
_uv = me_cube_005.uv_layers.new(name='UVMap')
_uv.uv.foreach_set('vector', [0.375, 0.0, 0.625, 0.0, 0.625, 0.25, 0.375, 0.25, 0.375, 0.25, 0.625, 0.25, 0.625, 0.5, 0.375, 0.5, 0.375, 0.5, 0.625, 0.5, 0.625, 0.75, 0.375, 0.75, 0.375, 0.75, 0.625, 0.75, 0.625, 1.0, 0.375, 1.0, 0.125, 0.5, 0.375, 0.5, 0.375, 0.75, 0.125, 0.75, 0.625, 0.5, 0.875, 0.5, 0.875, 0.75, 0.625, 0.75])
me_cube_005.update()

# ---- objects
ob_cylinder = bpy.data.objects.new('Cylinder', me_cylinder)
ob_cylinder_001 = bpy.data.objects.new('Cylinder.001', me_cylinder_001)
ob_cylinder_002 = bpy.data.objects.new('Cylinder.002', me_cylinder_002)
ob_cube = bpy.data.objects.new('Cube', me_cube_005)

# ---- transforms, parenting, visibility, modifiers, constraints
ob_cylinder.location = (-8.903, 0.0, 0.0)
ob_cylinder.scale = (1.0, 1.0, 0.1682)
ob_cylinder_001.location = (-7.368, 0.0, 0.0)
ob_cylinder_001.scale = (0.2822, 0.2822, 0.2822)
ob_cylinder_002.location = (-6.581, -0.0008862, -0.3515)
ob_cylinder_002.scale = (0.3126, 0.3126, 0.02266)
ob_cube.location = (0.0, 0.0, 0.0)
ob_cube.scale = (-0.07395, -0.07395, 0.01419)

# ---- collection membership
col_collection.objects.link(ob_cylinder)
col_collection.objects.link(ob_cylinder_001)
col_collection.objects.link(ob_cylinder_002)
col_collection.objects.link(ob_cube)

# ---- scene / render settings (as saved in the file)
scene.frame_start = 1; scene.frame_end = 250; scene.frame_set(1)
scene.render.engine = 'BLENDER_EEVEE_NEXT'
scene.cycles.sampling_pattern = 'TABULATED_SOBOL'
scene.eevee.ray_tracing_options.trace_max_roughness = 0.0
bpy.context.view_layer.update()

# ---- added for rendering (the .blend has no active camera and no usable light): camera, sun
cam_auto = bpy.data.cameras.new('AutoCamera')
cam_auto.lens = 50.0
cam_auto.sensor_width = 36.0
cam_auto.clip_end = 1000.0
ob_auto_camera = bpy.data.objects.new('AutoCamera', cam_auto)
scene.collection.objects.link(ob_auto_camera)
ob_auto_camera.location = (4.36248, -10.9886, 7.38113)
ob_auto_camera.rotation_euler = (1.09748, -7.21219e-08, 0.694738)
scene.camera = ob_auto_camera
light_auto_sun = bpy.data.lights.new('AutoSun', 'SUN')
light_auto_sun.energy = 3.0
light_auto_sun.angle = 0.0523599
ob_auto_sun = bpy.data.objects.new('AutoSun', light_auto_sun)
scene.collection.objects.link(ob_auto_sun)
ob_auto_sun.rotation_euler = (0.872665, 0.174533, 0.523599)
bpy.context.view_layer.update()
